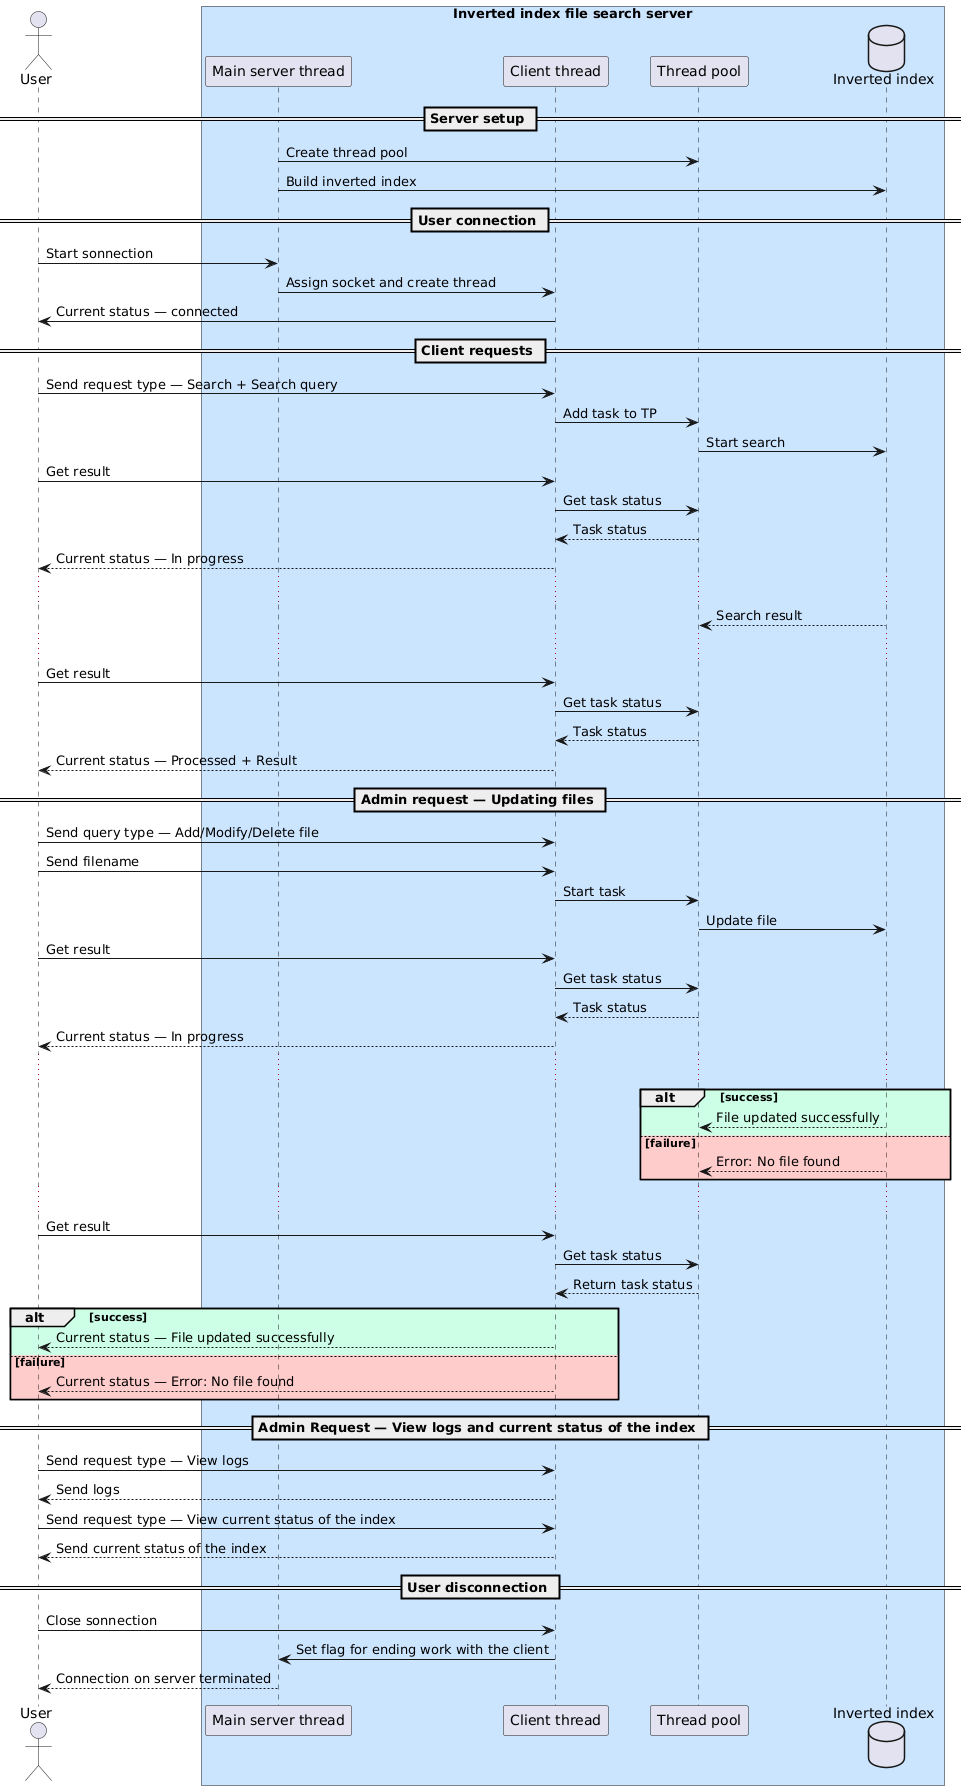

The diagram above was rendered by PlantUML. Its source (embedded in the PNG):
@startuml
actor User as client

box "Inverted index file search server" #CCE5FF
participant "Main server thread" as server
participant "Client thread" as client_thread
participant "Thread pool" as thread_pool
database "Inverted index" as index
end box

== Server setup ==

server -> thread_pool : Create thread pool
server -> index : Build inverted index

== User connection ==

client -> server : Start sonnection
server -> client_thread : Assign socket and create thread
client_thread  -> client : Current status — connected

== Client requests ==

client -> client_thread : Send request type — Search + Search query
client_thread -> thread_pool : Add task to TP
thread_pool -> index : Start search
client -> client_thread : Get result
client_thread -> thread_pool : Get task status
thread_pool --> client_thread : Task status
client_thread --> client : Current status — In progress
...
index --> thread_pool : Search result
...
client -> client_thread : Get result
client_thread -> thread_pool : Get task status
thread_pool --> client_thread : Task status
client_thread --> client : Current status — Processed + Result

== Admin request — Updating files ==

client -> client_thread : Send query type — Add/Modify/Delete file
client -> client_thread : Send filename
client_thread -> thread_pool : Start task
thread_pool -> index : Update file
client -> client_thread : Get result
client_thread -> thread_pool : Get task status
thread_pool --> client_thread : Task status
client_thread --> client : Current status — In progress

...
alt #CCFFE5 success
index --> thread_pool : File updated successfully
else #FFCCCC failure
index --> thread_pool : Error: No file found
end
...

client -> client_thread : Get result
client_thread -> thread_pool : Get task status
thread_pool --> client_thread : Return task status

alt #CCFFE5 success
client_thread --> client : Current status — File updated successfully
else #FFCCCC failure
client_thread --> client : Current status — Error: No file found
end

== Admin Request — View logs and current status of the index ==

client -> client_thread : Send request type — View logs
client_thread --> client : Send logs

client -> client_thread : Send request type — View current status of the index
client_thread --> client : Send current status of the index

== User disconnection ==

client -> client_thread : Close sonnection
client_thread -> server: Set flag for ending work with the client
server --> client : Connection on server terminated
@enduml